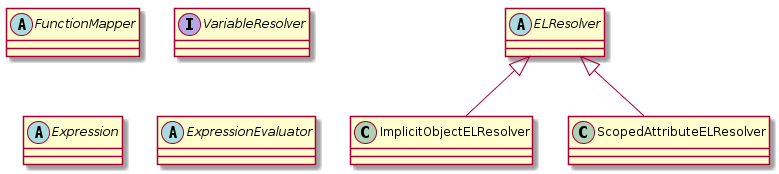

The diagram above was rendered by PlantUML. Its source (embedded in the PNG):
@startuml

abstract class FunctionMapper

interface VariableResolver

abstract class Expression

abstract class ExpressionEvaluator

abstract class ELResolver

class ImplicitObjectELResolver extends ELResolver

class ScopedAttributeELResolver extends ELResolver

@enduml